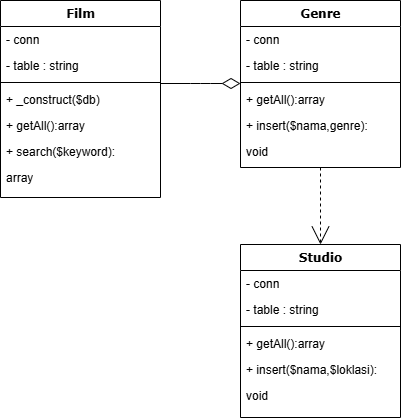

The diagram above was exported from draw.io. Its source (the exported page's mxGraphModel, read from the mxfile embedded in the PNG):
<mxGraphModel dx="1167" dy="624" grid="1" gridSize="10" guides="1" tooltips="1" connect="1" arrows="1" fold="1" page="1" pageScale="1" pageWidth="1100" pageHeight="850" background="none" math="0" shadow="0">
  <root>
    <mxCell id="0" />
    <mxCell id="1" parent="0" />
    <mxCell id="78961159f06e98e8-17" value="Film" style="swimlane;html=1;fontStyle=1;align=center;verticalAlign=top;childLayout=stackLayout;horizontal=1;startSize=26;horizontalStack=0;resizeParent=1;resizeLast=0;collapsible=1;marginBottom=0;swimlaneFillColor=#ffffff;rounded=0;shadow=0;comic=0;labelBackgroundColor=none;strokeWidth=1;fillColor=none;fontFamily=Verdana;fontSize=12" parent="1" vertex="1">
      <mxGeometry x="90" y="83" width="160" height="197" as="geometry" />
    </mxCell>
    <mxCell id="78961159f06e98e8-21" value="- conn" style="text;html=1;strokeColor=none;fillColor=none;align=left;verticalAlign=top;spacingLeft=4;spacingRight=4;whiteSpace=wrap;overflow=hidden;rotatable=0;points=[[0,0.5],[1,0.5]];portConstraint=eastwest;" parent="78961159f06e98e8-17" vertex="1">
      <mxGeometry y="26" width="160" height="26" as="geometry" />
    </mxCell>
    <mxCell id="78961159f06e98e8-23" value="- table : string" style="text;html=1;strokeColor=none;fillColor=none;align=left;verticalAlign=top;spacingLeft=4;spacingRight=4;whiteSpace=wrap;overflow=hidden;rotatable=0;points=[[0,0.5],[1,0.5]];portConstraint=eastwest;" parent="78961159f06e98e8-17" vertex="1">
      <mxGeometry y="52" width="160" height="26" as="geometry" />
    </mxCell>
    <mxCell id="78961159f06e98e8-19" value="" style="line;html=1;strokeWidth=1;fillColor=none;align=left;verticalAlign=middle;spacingTop=-1;spacingLeft=3;spacingRight=3;rotatable=0;labelPosition=right;points=[];portConstraint=eastwest;" parent="78961159f06e98e8-17" vertex="1">
      <mxGeometry y="78" width="160" height="8" as="geometry" />
    </mxCell>
    <mxCell id="78961159f06e98e8-20" value="+ _construct($db)" style="text;html=1;strokeColor=none;fillColor=none;align=left;verticalAlign=top;spacingLeft=4;spacingRight=4;whiteSpace=wrap;overflow=hidden;rotatable=0;points=[[0,0.5],[1,0.5]];portConstraint=eastwest;" parent="78961159f06e98e8-17" vertex="1">
      <mxGeometry y="86" width="160" height="26" as="geometry" />
    </mxCell>
    <mxCell id="78961159f06e98e8-27" value="+ getAll():array" style="text;html=1;strokeColor=none;fillColor=none;align=left;verticalAlign=top;spacingLeft=4;spacingRight=4;whiteSpace=wrap;overflow=hidden;rotatable=0;points=[[0,0.5],[1,0.5]];portConstraint=eastwest;" parent="78961159f06e98e8-17" vertex="1">
      <mxGeometry y="112" width="160" height="26" as="geometry" />
    </mxCell>
    <mxCell id="prVZrmID2gT12AfxDsz0-1" value="+ search($keyword):" style="text;html=1;strokeColor=none;fillColor=none;align=left;verticalAlign=top;spacingLeft=4;spacingRight=4;whiteSpace=wrap;overflow=hidden;rotatable=0;points=[[0,0.5],[1,0.5]];portConstraint=eastwest;" vertex="1" parent="78961159f06e98e8-17">
      <mxGeometry y="138" width="160" height="26" as="geometry" />
    </mxCell>
    <mxCell id="prVZrmID2gT12AfxDsz0-2" value="array" style="text;html=1;strokeColor=none;fillColor=none;align=left;verticalAlign=top;spacingLeft=4;spacingRight=4;whiteSpace=wrap;overflow=hidden;rotatable=0;points=[[0,0.5],[1,0.5]];portConstraint=eastwest;" vertex="1" parent="78961159f06e98e8-17">
      <mxGeometry y="164" width="160" height="26" as="geometry" />
    </mxCell>
    <mxCell id="78961159f06e98e8-122" style="edgeStyle=elbowEdgeStyle;html=1;labelBackgroundColor=none;startFill=0;startSize=8;endArrow=open;endFill=0;endSize=16;fontFamily=Verdana;fontSize=12;elbow=vertical;dashed=1;" parent="1" source="78961159f06e98e8-30" target="78961159f06e98e8-43" edge="1">
      <mxGeometry relative="1" as="geometry" />
    </mxCell>
    <mxCell id="78961159f06e98e8-30" value="Genre" style="swimlane;html=1;fontStyle=1;align=center;verticalAlign=top;childLayout=stackLayout;horizontal=1;startSize=26;horizontalStack=0;resizeParent=1;resizeLast=0;collapsible=1;marginBottom=0;swimlaneFillColor=#ffffff;rounded=0;shadow=0;comic=0;labelBackgroundColor=none;strokeWidth=1;fillColor=none;fontFamily=Verdana;fontSize=12" parent="1" vertex="1">
      <mxGeometry x="330" y="83" width="160" height="167" as="geometry" />
    </mxCell>
    <mxCell id="78961159f06e98e8-31" value="- conn" style="text;html=1;strokeColor=none;fillColor=none;align=left;verticalAlign=top;spacingLeft=4;spacingRight=4;whiteSpace=wrap;overflow=hidden;rotatable=0;points=[[0,0.5],[1,0.5]];portConstraint=eastwest;" parent="78961159f06e98e8-30" vertex="1">
      <mxGeometry y="26" width="160" height="26" as="geometry" />
    </mxCell>
    <mxCell id="78961159f06e98e8-32" value="- table : string" style="text;html=1;strokeColor=none;fillColor=none;align=left;verticalAlign=top;spacingLeft=4;spacingRight=4;whiteSpace=wrap;overflow=hidden;rotatable=0;points=[[0,0.5],[1,0.5]];portConstraint=eastwest;" parent="78961159f06e98e8-30" vertex="1">
      <mxGeometry y="52" width="160" height="26" as="geometry" />
    </mxCell>
    <mxCell id="78961159f06e98e8-38" value="" style="line;html=1;strokeWidth=1;fillColor=none;align=left;verticalAlign=middle;spacingTop=-1;spacingLeft=3;spacingRight=3;rotatable=0;labelPosition=right;points=[];portConstraint=eastwest;" parent="78961159f06e98e8-30" vertex="1">
      <mxGeometry y="78" width="160" height="8" as="geometry" />
    </mxCell>
    <mxCell id="78961159f06e98e8-39" value="+ getAll():array" style="text;html=1;strokeColor=none;fillColor=none;align=left;verticalAlign=top;spacingLeft=4;spacingRight=4;whiteSpace=wrap;overflow=hidden;rotatable=0;points=[[0,0.5],[1,0.5]];portConstraint=eastwest;" parent="78961159f06e98e8-30" vertex="1">
      <mxGeometry y="86" width="160" height="26" as="geometry" />
    </mxCell>
    <mxCell id="78961159f06e98e8-40" value="+ insert($nama,genre):" style="text;html=1;strokeColor=none;fillColor=none;align=left;verticalAlign=top;spacingLeft=4;spacingRight=4;whiteSpace=wrap;overflow=hidden;rotatable=0;points=[[0,0.5],[1,0.5]];portConstraint=eastwest;" parent="78961159f06e98e8-30" vertex="1">
      <mxGeometry y="112" width="160" height="26" as="geometry" />
    </mxCell>
    <mxCell id="78961159f06e98e8-42" value="void" style="text;html=1;strokeColor=none;fillColor=none;align=left;verticalAlign=top;spacingLeft=4;spacingRight=4;whiteSpace=wrap;overflow=hidden;rotatable=0;points=[[0,0.5],[1,0.5]];portConstraint=eastwest;" parent="78961159f06e98e8-30" vertex="1">
      <mxGeometry y="138" width="160" height="26" as="geometry" />
    </mxCell>
    <mxCell id="78961159f06e98e8-43" value="Studio" style="swimlane;html=1;fontStyle=1;align=center;verticalAlign=top;childLayout=stackLayout;horizontal=1;startSize=26;horizontalStack=0;resizeParent=1;resizeLast=0;collapsible=1;marginBottom=0;swimlaneFillColor=#ffffff;rounded=0;shadow=0;comic=0;labelBackgroundColor=none;strokeWidth=1;fillColor=none;fontFamily=Verdana;fontSize=12" parent="1" vertex="1">
      <mxGeometry x="330" y="327" width="160" height="173" as="geometry" />
    </mxCell>
    <mxCell id="78961159f06e98e8-44" value="- conn" style="text;html=1;strokeColor=none;fillColor=none;align=left;verticalAlign=top;spacingLeft=4;spacingRight=4;whiteSpace=wrap;overflow=hidden;rotatable=0;points=[[0,0.5],[1,0.5]];portConstraint=eastwest;" parent="78961159f06e98e8-43" vertex="1">
      <mxGeometry y="26" width="160" height="26" as="geometry" />
    </mxCell>
    <mxCell id="78961159f06e98e8-45" value="- table : string" style="text;html=1;strokeColor=none;fillColor=none;align=left;verticalAlign=top;spacingLeft=4;spacingRight=4;whiteSpace=wrap;overflow=hidden;rotatable=0;points=[[0,0.5],[1,0.5]];portConstraint=eastwest;" parent="78961159f06e98e8-43" vertex="1">
      <mxGeometry y="52" width="160" height="26" as="geometry" />
    </mxCell>
    <mxCell id="78961159f06e98e8-51" value="" style="line;html=1;strokeWidth=1;fillColor=none;align=left;verticalAlign=middle;spacingTop=-1;spacingLeft=3;spacingRight=3;rotatable=0;labelPosition=right;points=[];portConstraint=eastwest;" parent="78961159f06e98e8-43" vertex="1">
      <mxGeometry y="78" width="160" height="8" as="geometry" />
    </mxCell>
    <mxCell id="78961159f06e98e8-52" value="+ getAll():array" style="text;html=1;strokeColor=none;fillColor=none;align=left;verticalAlign=top;spacingLeft=4;spacingRight=4;whiteSpace=wrap;overflow=hidden;rotatable=0;points=[[0,0.5],[1,0.5]];portConstraint=eastwest;" parent="78961159f06e98e8-43" vertex="1">
      <mxGeometry y="86" width="160" height="26" as="geometry" />
    </mxCell>
    <mxCell id="78961159f06e98e8-53" value="+ insert($nama,$loklasi):" style="text;html=1;strokeColor=none;fillColor=none;align=left;verticalAlign=top;spacingLeft=4;spacingRight=4;whiteSpace=wrap;overflow=hidden;rotatable=0;points=[[0,0.5],[1,0.5]];portConstraint=eastwest;" parent="78961159f06e98e8-43" vertex="1">
      <mxGeometry y="112" width="160" height="26" as="geometry" />
    </mxCell>
    <mxCell id="prVZrmID2gT12AfxDsz0-3" value="void" style="text;html=1;strokeColor=none;fillColor=none;align=left;verticalAlign=top;spacingLeft=4;spacingRight=4;whiteSpace=wrap;overflow=hidden;rotatable=0;points=[[0,0.5],[1,0.5]];portConstraint=eastwest;" vertex="1" parent="78961159f06e98e8-43">
      <mxGeometry y="138" width="160" height="26" as="geometry" />
    </mxCell>
    <mxCell id="78961159f06e98e8-121" style="edgeStyle=elbowEdgeStyle;html=1;labelBackgroundColor=none;startFill=0;startSize=8;endArrow=diamondThin;endFill=0;endSize=16;fontFamily=Verdana;fontSize=12;elbow=vertical;" parent="1" source="78961159f06e98e8-17" target="78961159f06e98e8-30" edge="1">
      <mxGeometry relative="1" as="geometry">
        <mxPoint x="250" y="259.88235294117635" as="sourcePoint" />
      </mxGeometry>
    </mxCell>
  </root>
</mxGraphModel>